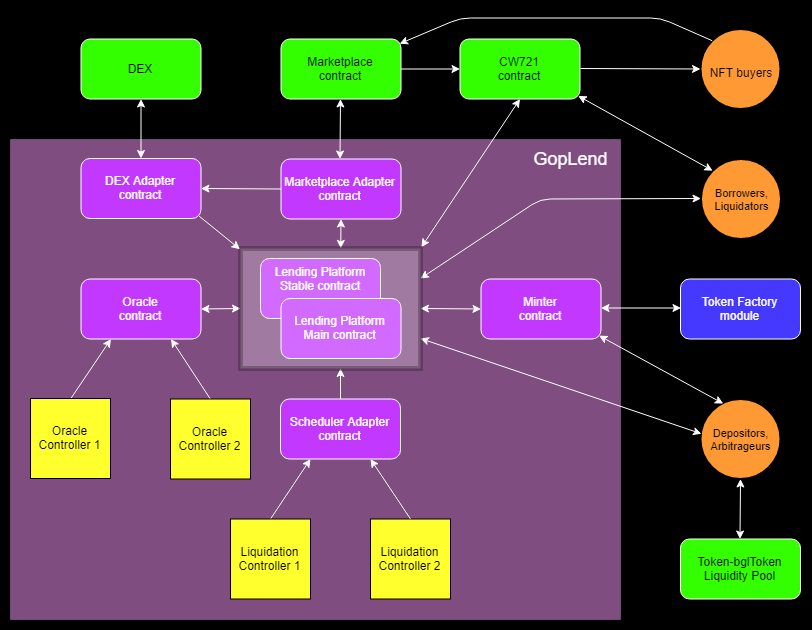

The diagram above was exported from draw.io. Its source (the exported page's mxGraphModel, read from the mxfile embedded in the PNG):
<mxGraphModel dx="1924" dy="690" grid="1" gridSize="10" guides="1" tooltips="1" connect="1" arrows="1" fold="1" page="1" pageScale="1" pageWidth="827" pageHeight="1169" background="#000000" math="0" shadow="0">
  <root>
    <mxCell id="0" />
    <mxCell id="1" parent="0" />
    <mxCell id="2" value="" style="whiteSpace=wrap;html=1;fillColor=#FF99FF;strokeColor=#9673a6;opacity=50;" vertex="1" parent="1">
      <mxGeometry x="-690" y="161" width="610" height="480" as="geometry" />
    </mxCell>
    <mxCell id="3" value="Marketplace Adapter contract" style="rounded=1;whiteSpace=wrap;html=1;fillColor=#C338FF;strokeColor=#FFFFFF;fontColor=#FFFFFF;" vertex="1" parent="1">
      <mxGeometry x="-419.5" y="180.5" width="120" height="60" as="geometry" />
    </mxCell>
    <mxCell id="4" value="Minter&lt;br&gt;contract" style="rounded=1;whiteSpace=wrap;html=1;fillColor=#C338FF;strokeColor=#FFFFFF;fontColor=#FFFFFF;" vertex="1" parent="1">
      <mxGeometry x="-219.5" y="300.5" width="120" height="60" as="geometry" />
    </mxCell>
    <mxCell id="5" value="Oracle&lt;br&gt;contract" style="rounded=1;whiteSpace=wrap;html=1;fillColor=#C338FF;strokeColor=#FFFFFF;fontColor=#FFFFFF;" vertex="1" parent="1">
      <mxGeometry x="-619.5" y="300.5" width="120" height="60" as="geometry" />
    </mxCell>
    <mxCell id="6" value="" style="rounded=1;whiteSpace=wrap;html=1;fillColor=#C338FF;strokeColor=#FFFFFF;fontColor=#FFFFFF;" vertex="1" parent="1">
      <mxGeometry x="-440" y="280" width="120" height="60" as="geometry" />
    </mxCell>
    <mxCell id="7" value="" style="endArrow=classic;startArrow=classic;html=1;strokeColor=#FFFFFF;strokeWidth=1;fontColor=#000000;exitX=1;exitY=0.5;exitDx=0;exitDy=0;entryX=0;entryY=0.5;entryDx=0;entryDy=0;" edge="1" source="5" target="41" parent="1">
      <mxGeometry width="50" height="50" relative="1" as="geometry">
        <mxPoint x="-489.5" y="360.5" as="sourcePoint" />
        <mxPoint x="-439.5" y="310.5" as="targetPoint" />
      </mxGeometry>
    </mxCell>
    <mxCell id="8" value="" style="endArrow=classic;startArrow=classic;html=1;strokeColor=#FFFFFF;strokeWidth=1;fontColor=#000000;exitX=1;exitY=0.5;exitDx=0;exitDy=0;entryX=0;entryY=0.5;entryDx=0;entryDy=0;" edge="1" source="41" parent="1">
      <mxGeometry width="50" height="50" relative="1" as="geometry">
        <mxPoint x="-299.5" y="330.4999999999999" as="sourcePoint" />
        <mxPoint x="-219.5" y="330.4999999999999" as="targetPoint" />
      </mxGeometry>
    </mxCell>
    <mxCell id="9" value="Scheduler Adapter contract" style="rounded=1;whiteSpace=wrap;html=1;fillColor=#C338FF;strokeColor=#FFFFFF;fontColor=#FFFFFF;" vertex="1" parent="1">
      <mxGeometry x="-420" y="420.5" width="120" height="60" as="geometry" />
    </mxCell>
    <mxCell id="10" value="" style="endArrow=classic;startArrow=none;html=1;strokeColor=#FFFFFF;strokeWidth=1;fontColor=#000000;exitX=0.5;exitY=0;exitDx=0;exitDy=0;entryX=0.25;entryY=1;entryDx=0;entryDy=0;startFill=0;" edge="1" source="13" target="9" parent="1">
      <mxGeometry width="50" height="50" relative="1" as="geometry">
        <mxPoint x="-359.5000000000002" y="560.5" as="sourcePoint" />
        <mxPoint x="-219.5" y="530.5" as="targetPoint" />
      </mxGeometry>
    </mxCell>
    <mxCell id="11" value="Token Factory module" style="rounded=1;whiteSpace=wrap;html=1;fillColor=#4538FF;strokeColor=#FFFFFF;fontColor=#FFFFFF;" vertex="1" parent="1">
      <mxGeometry x="-20" y="300.5" width="120" height="60" as="geometry" />
    </mxCell>
    <mxCell id="12" value="" style="endArrow=classic;startArrow=classic;html=1;strokeColor=#FFFFFF;strokeWidth=1;fontColor=#000000;exitX=1;exitY=0.5;exitDx=0;exitDy=0;entryX=0;entryY=0.5;entryDx=0;entryDy=0;" edge="1" parent="1">
      <mxGeometry width="50" height="50" relative="1" as="geometry">
        <mxPoint x="-99.5" y="329.5" as="sourcePoint" />
        <mxPoint x="-19.5" y="329.5" as="targetPoint" />
      </mxGeometry>
    </mxCell>
    <mxCell id="13" value="Liquidation Controller 1" style="whiteSpace=wrap;html=1;aspect=fixed;fillColor=#FFFF2E;" vertex="1" parent="1">
      <mxGeometry x="-470" y="540.5" width="80" height="80" as="geometry" />
    </mxCell>
    <mxCell id="14" value="Liquidation Controller 2" style="whiteSpace=wrap;html=1;aspect=fixed;fillColor=#FFFF2E;" vertex="1" parent="1">
      <mxGeometry x="-330" y="540.5" width="80" height="80" as="geometry" />
    </mxCell>
    <mxCell id="15" value="Marketplace&lt;br&gt;contract" style="rounded=1;whiteSpace=wrap;html=1;fillColor=#33FF00;strokeColor=#FFFFFF;fontColor=#000000;" vertex="1" parent="1">
      <mxGeometry x="-419.5" y="60.5" width="120" height="60" as="geometry" />
    </mxCell>
    <mxCell id="16" value="" style="endArrow=classic;startArrow=none;html=1;strokeColor=#FFFFFF;strokeWidth=1;fontColor=#000000;exitX=0.5;exitY=0;exitDx=0;exitDy=0;entryX=0.75;entryY=1;entryDx=0;entryDy=0;startFill=0;" edge="1" source="14" target="9" parent="1">
      <mxGeometry width="50" height="50" relative="1" as="geometry">
        <mxPoint x="-429.5" y="550.5" as="sourcePoint" />
        <mxPoint x="-380" y="490.5" as="targetPoint" />
      </mxGeometry>
    </mxCell>
    <mxCell id="17" value="CW721&lt;br&gt;contract" style="rounded=1;whiteSpace=wrap;html=1;fillColor=#33FF00;strokeColor=#FFFFFF;fontColor=#000000;" vertex="1" parent="1">
      <mxGeometry x="-240.5" y="60.5" width="120" height="60" as="geometry" />
    </mxCell>
    <mxCell id="18" value="" style="endArrow=classic;startArrow=none;html=1;strokeColor=#FFFFFF;strokeWidth=1;fontColor=#000000;exitX=0.5;exitY=0;exitDx=0;exitDy=0;startFill=0;" edge="1" source="9" parent="1">
      <mxGeometry width="50" height="50" relative="1" as="geometry">
        <mxPoint x="-380" y="420.5" as="sourcePoint" />
        <mxPoint x="-360" y="390" as="targetPoint" />
      </mxGeometry>
    </mxCell>
    <mxCell id="19" value="" style="endArrow=classic;startArrow=classic;html=1;strokeColor=#FFFFFF;strokeWidth=1;fontColor=#000000;entryX=0.5;entryY=1;entryDx=0;entryDy=0;exitX=0.557;exitY=-0.001;exitDx=0;exitDy=0;exitPerimeter=0;" edge="1" source="41" parent="1">
      <mxGeometry width="50" height="50" relative="1" as="geometry">
        <mxPoint x="-359" y="280" as="sourcePoint" />
        <mxPoint x="-359.5" y="240.4999999999999" as="targetPoint" />
      </mxGeometry>
    </mxCell>
    <mxCell id="20" value="" style="endArrow=classic;startArrow=classic;html=1;strokeColor=#FFFFFF;strokeWidth=1;fontColor=#000000;exitX=0.5;exitY=0;exitDx=0;exitDy=0;entryX=0.5;entryY=1;entryDx=0;entryDy=0;" edge="1" parent="1">
      <mxGeometry width="50" height="50" relative="1" as="geometry">
        <mxPoint x="-360.5000000000002" y="180.4999999999999" as="sourcePoint" />
        <mxPoint x="-360" y="120.49999999999989" as="targetPoint" />
      </mxGeometry>
    </mxCell>
    <mxCell id="21" value="GopLend" style="text;html=1;strokeColor=none;fillColor=none;align=center;verticalAlign=middle;whiteSpace=wrap;rounded=0;opacity=50;fontSize=18;fontColor=#FFFFFF;" vertex="1" parent="1">
      <mxGeometry x="-150" y="170" width="40" height="20" as="geometry" />
    </mxCell>
    <mxCell id="22" value="&lt;font style=&quot;font-size: 12px&quot;&gt;NFT buyers&lt;/font&gt;" style="ellipse;whiteSpace=wrap;html=1;aspect=fixed;rounded=0;shadow=0;glass=0;comic=0;strokeColor=#000000;strokeWidth=2;fillColor=#FF9933;fontSize=20;fontColor=#000000;" vertex="1" parent="1">
      <mxGeometry y="50.5" width="80" height="80" as="geometry" />
    </mxCell>
    <mxCell id="23" value="&lt;font style=&quot;font-size: 11px;&quot;&gt;Borrowers,&lt;br style=&quot;font-size: 11px;&quot;&gt;Liquidators&lt;br style=&quot;font-size: 11px;&quot;&gt;&lt;/font&gt;" style="ellipse;whiteSpace=wrap;html=1;aspect=fixed;rounded=0;shadow=0;glass=0;comic=0;strokeColor=#000000;strokeWidth=2;fillColor=#FF9933;fontSize=11;fontColor=#000000;" vertex="1" parent="1">
      <mxGeometry x="0.5" y="180.5" width="80" height="80" as="geometry" />
    </mxCell>
    <mxCell id="24" value="" style="endArrow=classic;startArrow=none;html=1;strokeColor=#FFFFFF;strokeWidth=1;fontColor=#000000;exitX=1;exitY=0.5;exitDx=0;exitDy=0;entryX=0;entryY=0.5;entryDx=0;entryDy=0;startFill=0;" edge="1" target="22" parent="1">
      <mxGeometry width="50" height="50" relative="1" as="geometry">
        <mxPoint x="-120" y="90" as="sourcePoint" />
        <mxPoint x="-60" y="90.5" as="targetPoint" />
      </mxGeometry>
    </mxCell>
    <mxCell id="25" value="" style="endArrow=classic;startArrow=none;html=1;strokeColor=#FFFFFF;strokeWidth=1;fontColor=#000000;startFill=0;entryX=0;entryY=0.5;entryDx=0;entryDy=0;exitX=1;exitY=0.5;exitDx=0;exitDy=0;" edge="1" source="15" target="17" parent="1">
      <mxGeometry width="50" height="50" relative="1" as="geometry">
        <mxPoint x="-290" y="90.5" as="sourcePoint" />
        <mxPoint x="-250" y="90.5" as="targetPoint" />
      </mxGeometry>
    </mxCell>
    <mxCell id="26" value="" style="endArrow=classic;startArrow=classic;html=1;strokeColor=#FFFFFF;strokeWidth=1;fontColor=#000000;exitX=0.985;exitY=0.949;exitDx=0;exitDy=0;entryX=0;entryY=0;entryDx=0;entryDy=0;startFill=1;exitPerimeter=0;" edge="1" source="17" target="23" parent="1">
      <mxGeometry width="50" height="50" relative="1" as="geometry">
        <mxPoint x="-120.5" y="129.5" as="sourcePoint" />
        <mxPoint x="-0.5000000000063665" y="130" as="targetPoint" />
      </mxGeometry>
    </mxCell>
    <mxCell id="27" value="" style="endArrow=none;startArrow=classic;html=1;strokeColor=#FFFFFF;strokeWidth=1;fontColor=#000000;entryX=0;entryY=0;entryDx=0;entryDy=0;exitX=0.988;exitY=0.079;exitDx=0;exitDy=0;exitPerimeter=0;endFill=0;" edge="1" source="15" target="22" parent="1">
      <mxGeometry width="50" height="50" relative="1" as="geometry">
        <mxPoint x="-330" y="50.5" as="sourcePoint" />
        <mxPoint x="-10" y="60.5" as="targetPoint" />
        <Array as="points">
          <mxPoint x="-240" y="39.5" />
          <mxPoint x="-40" y="39.5" />
        </Array>
      </mxGeometry>
    </mxCell>
    <mxCell id="28" value="" style="endArrow=classic;startArrow=classic;html=1;strokeColor=#FFFFFF;strokeWidth=1;fontColor=#000000;entryX=0;entryY=0.5;entryDx=0;entryDy=0;exitX=1;exitY=0.25;exitDx=0;exitDy=0;endFill=1;" edge="1" source="41" parent="1">
      <mxGeometry width="50" height="50" relative="1" as="geometry">
        <mxPoint x="-50" y="220.5" as="sourcePoint" />
        <mxPoint x="0.5" y="220.0000000000001" as="targetPoint" />
        <Array as="points">
          <mxPoint x="-160" y="220.5" />
        </Array>
      </mxGeometry>
    </mxCell>
    <mxCell id="29" value="" style="endArrow=classic;startArrow=classic;html=1;strokeColor=#FFFFFF;strokeWidth=1;fontColor=#000000;exitX=1.005;exitY=-0.011;exitDx=0;exitDy=0;entryX=0.5;entryY=1;entryDx=0;entryDy=0;exitPerimeter=0;" edge="1" source="41" target="17" parent="1">
      <mxGeometry width="50" height="50" relative="1" as="geometry">
        <mxPoint x="-320" y="300.4999999999999" as="sourcePoint" />
        <mxPoint x="-319.5" y="240.5" as="targetPoint" />
      </mxGeometry>
    </mxCell>
    <mxCell id="30" value="&lt;font style=&quot;font-size: 11px;&quot;&gt;Depositors, Arbitrageurs&lt;br style=&quot;font-size: 11px;&quot;&gt;&lt;/font&gt;" style="ellipse;whiteSpace=wrap;html=1;aspect=fixed;rounded=0;shadow=0;glass=0;comic=0;strokeColor=#000000;strokeWidth=2;fillColor=#FF9933;fontSize=11;fontColor=#000000;" vertex="1" parent="1">
      <mxGeometry y="420.5" width="80" height="80" as="geometry" />
    </mxCell>
    <mxCell id="31" value="Token-bglToken Liquidity Pool" style="rounded=1;whiteSpace=wrap;html=1;fillColor=#33FF00;strokeColor=#FFFFFF;fontColor=#000000;" vertex="1" parent="1">
      <mxGeometry x="-20" y="560.5" width="120" height="60" as="geometry" />
    </mxCell>
    <mxCell id="32" value="" style="endArrow=classic;startArrow=classic;html=1;strokeColor=#FFFFFF;strokeWidth=1;fontColor=#000000;exitX=0.013;exitY=0.435;exitDx=0;exitDy=0;entryX=1;entryY=0.75;entryDx=0;entryDy=0;exitPerimeter=0;" edge="1" source="30" target="41" parent="1">
      <mxGeometry width="50" height="50" relative="1" as="geometry">
        <mxPoint x="-38.16000000000008" y="560.46" as="sourcePoint" />
        <mxPoint x="-122.03999999999996" y="382.5" as="targetPoint" />
      </mxGeometry>
    </mxCell>
    <mxCell id="33" value="" style="endArrow=classic;startArrow=classic;html=1;strokeColor=#FFFFFF;strokeWidth=1;fontColor=#000000;exitX=0.5;exitY=0;exitDx=0;exitDy=0;entryX=0.5;entryY=1;entryDx=0;entryDy=0;startFill=1;" edge="1" parent="1">
      <mxGeometry width="50" height="50" relative="1" as="geometry">
        <mxPoint x="39.49999999999977" y="560.5" as="sourcePoint" />
        <mxPoint x="40" y="500.5" as="targetPoint" />
      </mxGeometry>
    </mxCell>
    <mxCell id="34" value="" style="endArrow=classic;startArrow=classic;html=1;strokeColor=#FFFFFF;strokeWidth=1;fontColor=#000000;exitX=0.984;exitY=0.944;exitDx=0;exitDy=0;entryX=0.285;entryY=0.058;entryDx=0;entryDy=0;exitPerimeter=0;entryPerimeter=0;" edge="1" source="4" target="30" parent="1">
      <mxGeometry width="50" height="50" relative="1" as="geometry">
        <mxPoint x="-100" y="390" as="sourcePoint" />
        <mxPoint x="-20" y="390" as="targetPoint" />
      </mxGeometry>
    </mxCell>
    <mxCell id="35" value="Oracle Controller 2" style="whiteSpace=wrap;html=1;aspect=fixed;fillColor=#FFFF2E;" vertex="1" parent="1">
      <mxGeometry x="-530" y="420.5" width="80" height="80" as="geometry" />
    </mxCell>
    <mxCell id="36" value="" style="endArrow=classic;startArrow=none;html=1;strokeColor=#FFFFFF;strokeWidth=1;fontColor=#000000;exitX=0.5;exitY=0;exitDx=0;exitDy=0;entryX=0.25;entryY=1;entryDx=0;entryDy=0;startFill=0;" edge="1" target="5" parent="1">
      <mxGeometry width="50" height="50" relative="1" as="geometry">
        <mxPoint x="-630" y="420.5" as="sourcePoint" />
        <mxPoint x="-629.5" y="360.5" as="targetPoint" />
      </mxGeometry>
    </mxCell>
    <mxCell id="37" value="Oracle Controller 1" style="whiteSpace=wrap;html=1;aspect=fixed;fillColor=#FFFF2E;" vertex="1" parent="1">
      <mxGeometry x="-670" y="420" width="80" height="80" as="geometry" />
    </mxCell>
    <mxCell id="38" value="" style="endArrow=classic;startArrow=none;html=1;strokeColor=#FFFFFF;strokeWidth=1;fontColor=#000000;exitX=0.5;exitY=0;exitDx=0;exitDy=0;entryX=0.75;entryY=1;entryDx=0;entryDy=0;startFill=0;" edge="1" target="5" parent="1">
      <mxGeometry width="50" height="50" relative="1" as="geometry">
        <mxPoint x="-490.5" y="420" as="sourcePoint" />
        <mxPoint x="-490" y="360" as="targetPoint" />
      </mxGeometry>
    </mxCell>
    <mxCell id="39" value="Lending Platform Main contract" style="rounded=1;whiteSpace=wrap;html=1;fillColor=#C338FF;strokeColor=#FFFFFF;fontColor=#FFFFFF;" vertex="1" parent="1">
      <mxGeometry x="-419.5" y="320" width="120" height="60" as="geometry" />
    </mxCell>
    <mxCell id="40" value="&lt;font color=&quot;#ffffff&quot;&gt;Lending Platform Stable contract&lt;/font&gt;" style="text;html=1;strokeColor=none;fillColor=none;align=center;verticalAlign=middle;whiteSpace=wrap;rounded=0;" vertex="1" parent="1">
      <mxGeometry x="-430" y="290" width="100" height="20" as="geometry" />
    </mxCell>
    <mxCell id="41" value="" style="rounded=0;whiteSpace=wrap;html=1;opacity=25;strokeWidth=5;" vertex="1" parent="1">
      <mxGeometry x="-460" y="270" width="180" height="120" as="geometry" />
    </mxCell>
    <mxCell id="42" value="DEX Adapter&lt;br&gt;contract" style="rounded=1;whiteSpace=wrap;html=1;fillColor=#C338FF;strokeColor=#FFFFFF;fontColor=#FFFFFF;" vertex="1" parent="1">
      <mxGeometry x="-619.5" y="180" width="120" height="60" as="geometry" />
    </mxCell>
    <mxCell id="43" value="" style="endArrow=classic;startArrow=none;html=1;strokeColor=#FFFFFF;strokeWidth=1;fontColor=#000000;exitX=0.982;exitY=0.956;exitDx=0;exitDy=0;entryX=-0.003;entryY=0.006;entryDx=0;entryDy=0;exitPerimeter=0;entryPerimeter=0;startFill=0;" edge="1" source="42" target="41" parent="1">
      <mxGeometry width="50" height="50" relative="1" as="geometry">
        <mxPoint x="-499.5" y="240.5" as="sourcePoint" />
        <mxPoint x="-460" y="240" as="targetPoint" />
      </mxGeometry>
    </mxCell>
    <mxCell id="44" value="DEX" style="rounded=1;whiteSpace=wrap;html=1;fillColor=#33FF00;strokeColor=#FFFFFF;fontColor=#000000;" vertex="1" parent="1">
      <mxGeometry x="-619.5" y="60.5" width="120" height="60" as="geometry" />
    </mxCell>
    <mxCell id="45" value="" style="endArrow=none;startArrow=classic;html=1;strokeColor=#FFFFFF;strokeWidth=1;fontColor=#000000;exitX=1;exitY=0.5;exitDx=0;exitDy=0;entryX=0;entryY=0.5;entryDx=0;entryDy=0;endFill=0;" edge="1" source="42" target="3" parent="1">
      <mxGeometry width="50" height="50" relative="1" as="geometry">
        <mxPoint x="-479.5" y="210.5" as="sourcePoint" />
        <mxPoint x="-440" y="210" as="targetPoint" />
      </mxGeometry>
    </mxCell>
    <mxCell id="46" value="" style="endArrow=classic;startArrow=classic;html=1;strokeColor=#FFFFFF;strokeWidth=1;fontColor=#000000;exitX=0.5;exitY=0;exitDx=0;exitDy=0;entryX=0.5;entryY=1;entryDx=0;entryDy=0;" edge="1" source="42" target="44" parent="1">
      <mxGeometry width="50" height="50" relative="1" as="geometry">
        <mxPoint x="-559.5000000000002" y="179.9999999999999" as="sourcePoint" />
        <mxPoint x="-559" y="119.99999999999989" as="targetPoint" />
      </mxGeometry>
    </mxCell>
  </root>
</mxGraphModel>